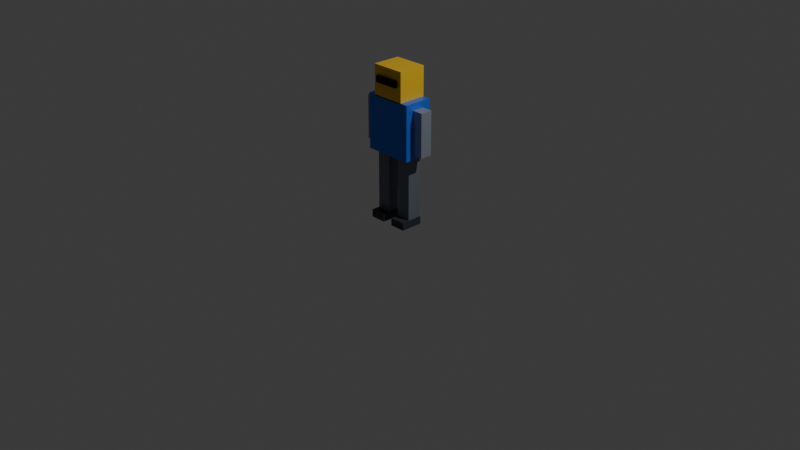 # Source: player_robot.blend  (saved by Blender 5.2.45; exported with 4.5.12 LTS)
import bpy
from mathutils import Matrix  # noqa: F401  (used for matrix-valued properties, if any)

bpy.ops.wm.read_factory_settings(use_empty=True)
scene = bpy.context.scene
scene.name = 'Scene'

# ---- collections
col_collection = bpy.data.collections.new('Collection'); scene.collection.children.link(col_collection)

# ---- materials (node trees are filled in below, after node groups)
mat_m_body = bpy.data.materials.new('M_Body')
mat_m_body.diffuse_color = (0.02843, 0.147, 0.7454, 1.0)
mat_m_head = bpy.data.materials.new('M_Head')
mat_m_head.diffuse_color = (0.8879, 0.5395, 0.02956, 1.0)
mat_m_visor = bpy.data.materials.new('M_Visor')
mat_m_visor.diffuse_color = (0.005182, 0.006512, 0.009134, 1.0)
mat_m_arml = bpy.data.materials.new('M_ArmL')
mat_m_arml.diffuse_color = (0.2705, 0.305, 0.3663, 1.0)
mat_m_armr = bpy.data.materials.new('M_ArmR')
mat_m_armr.diffuse_color = (0.2705, 0.305, 0.3663, 1.0)
mat_m_legl = bpy.data.materials.new('M_LegL')
mat_m_legl.diffuse_color = (0.1559, 0.1812, 0.2195, 1.0)
mat_m_legr = bpy.data.materials.new('M_LegR')
mat_m_legr.diffuse_color = (0.1559, 0.1812, 0.2195, 1.0)
mat_m_footl = bpy.data.materials.new('M_FootL')
mat_m_footl.diffuse_color = (0.04231, 0.04971, 0.06301, 1.0)
mat_m_footr = bpy.data.materials.new('M_FootR')
mat_m_footr.diffuse_color = (0.04231, 0.04971, 0.06301, 1.0)

# ---- material node trees
mat_m_body.use_nodes = True; mat_m_body.node_tree.nodes.clear()
_N = mat_m_body.node_tree.nodes; _L = mat_m_body.node_tree.links
n0 = _N.new('ShaderNodeBsdfPrincipled'); n0.name = 'Принципиальный BSDF'; n0.location = (-200, 100)
n0.inputs[0].default_value = (0.02843, 0.147, 0.7454, 1.0)
n0.inputs[1].default_value = 0.25
n0.inputs[2].default_value = 0.35
n0.inputs[10].default_value = 0.005
n1 = _N.new('ShaderNodeOutputMaterial'); n1.name = 'Вывод материала'; n1.location = (200, 100)
_L.new(n0.outputs[0], n1.inputs[0])
n1.is_active_output = True
mat_m_head.use_nodes = True; mat_m_head.node_tree.nodes.clear()
_N = mat_m_head.node_tree.nodes; _L = mat_m_head.node_tree.links
n0 = _N.new('ShaderNodeBsdfPrincipled'); n0.name = 'Принципиальный BSDF'; n0.location = (-200, 100)
n0.inputs[0].default_value = (0.8879, 0.5395, 0.02956, 1.0)
n0.inputs[1].default_value = 0.2
n0.inputs[2].default_value = 0.4
n0.inputs[10].default_value = 0.005
n1 = _N.new('ShaderNodeOutputMaterial'); n1.name = 'Вывод материала'; n1.location = (200, 100)
_L.new(n0.outputs[0], n1.inputs[0])
n1.is_active_output = True
mat_m_visor.use_nodes = True; mat_m_visor.node_tree.nodes.clear()
_N = mat_m_visor.node_tree.nodes; _L = mat_m_visor.node_tree.links
n0 = _N.new('ShaderNodeBsdfPrincipled'); n0.name = 'Принципиальный BSDF'; n0.location = (-200, 100)
n0.inputs[0].default_value = (0.005182, 0.006512, 0.009134, 1.0)
n0.inputs[1].default_value = 0.7
n0.inputs[2].default_value = 0.2
n0.inputs[10].default_value = 0.005
n1 = _N.new('ShaderNodeOutputMaterial'); n1.name = 'Вывод материала'; n1.location = (200, 100)
_L.new(n0.outputs[0], n1.inputs[0])
n1.is_active_output = True
mat_m_arml.use_nodes = True; mat_m_arml.node_tree.nodes.clear()
_N = mat_m_arml.node_tree.nodes; _L = mat_m_arml.node_tree.links
n0 = _N.new('ShaderNodeBsdfPrincipled'); n0.name = 'Принципиальный BSDF'; n0.location = (-200, 100)
n0.inputs[0].default_value = (0.2705, 0.305, 0.3663, 1.0)
n0.inputs[1].default_value = 0.35
n0.inputs[2].default_value = 0.4
n0.inputs[10].default_value = 0.005
n1 = _N.new('ShaderNodeOutputMaterial'); n1.name = 'Вывод материала'; n1.location = (200, 100)
_L.new(n0.outputs[0], n1.inputs[0])
n1.is_active_output = True
mat_m_armr.use_nodes = True; mat_m_armr.node_tree.nodes.clear()
_N = mat_m_armr.node_tree.nodes; _L = mat_m_armr.node_tree.links
n0 = _N.new('ShaderNodeBsdfPrincipled'); n0.name = 'Принципиальный BSDF'; n0.location = (-200, 100)
n0.inputs[0].default_value = (0.2705, 0.305, 0.3663, 1.0)
n0.inputs[1].default_value = 0.35
n0.inputs[2].default_value = 0.4
n0.inputs[10].default_value = 0.005
n1 = _N.new('ShaderNodeOutputMaterial'); n1.name = 'Вывод материала'; n1.location = (200, 100)
_L.new(n0.outputs[0], n1.inputs[0])
n1.is_active_output = True
mat_m_legl.use_nodes = True; mat_m_legl.node_tree.nodes.clear()
_N = mat_m_legl.node_tree.nodes; _L = mat_m_legl.node_tree.links
n0 = _N.new('ShaderNodeBsdfPrincipled'); n0.name = 'Принципиальный BSDF'; n0.location = (-200, 100)
n0.inputs[0].default_value = (0.1559, 0.1812, 0.2195, 1.0)
n0.inputs[1].default_value = 0.3
n0.inputs[10].default_value = 0.005
n1 = _N.new('ShaderNodeOutputMaterial'); n1.name = 'Вывод материала'; n1.location = (200, 100)
_L.new(n0.outputs[0], n1.inputs[0])
n1.is_active_output = True
mat_m_legr.use_nodes = True; mat_m_legr.node_tree.nodes.clear()
_N = mat_m_legr.node_tree.nodes; _L = mat_m_legr.node_tree.links
n0 = _N.new('ShaderNodeBsdfPrincipled'); n0.name = 'Принципиальный BSDF'; n0.location = (-200, 100)
n0.inputs[0].default_value = (0.1559, 0.1812, 0.2195, 1.0)
n0.inputs[1].default_value = 0.3
n0.inputs[10].default_value = 0.005
n1 = _N.new('ShaderNodeOutputMaterial'); n1.name = 'Вывод материала'; n1.location = (200, 100)
_L.new(n0.outputs[0], n1.inputs[0])
n1.is_active_output = True
mat_m_footl.use_nodes = True; mat_m_footl.node_tree.nodes.clear()
_N = mat_m_footl.node_tree.nodes; _L = mat_m_footl.node_tree.links
n0 = _N.new('ShaderNodeBsdfPrincipled'); n0.name = 'Принципиальный BSDF'; n0.location = (-200, 100)
n0.inputs[0].default_value = (0.04231, 0.04971, 0.06301, 1.0)
n0.inputs[1].default_value = 0.4
n0.inputs[2].default_value = 0.55
n0.inputs[10].default_value = 0.005
n1 = _N.new('ShaderNodeOutputMaterial'); n1.name = 'Вывод материала'; n1.location = (200, 100)
_L.new(n0.outputs[0], n1.inputs[0])
n1.is_active_output = True
mat_m_footr.use_nodes = True; mat_m_footr.node_tree.nodes.clear()
_N = mat_m_footr.node_tree.nodes; _L = mat_m_footr.node_tree.links
n0 = _N.new('ShaderNodeBsdfPrincipled'); n0.name = 'Принципиальный BSDF'; n0.location = (-200, 100)
n0.inputs[0].default_value = (0.04231, 0.04971, 0.06301, 1.0)
n0.inputs[1].default_value = 0.4
n0.inputs[2].default_value = 0.55
n0.inputs[10].default_value = 0.005
n1 = _N.new('ShaderNodeOutputMaterial'); n1.name = 'Вывод материала'; n1.location = (200, 100)
_L.new(n0.outputs[0], n1.inputs[0])
n1.is_active_output = True

# ---- world
world_world = bpy.data.worlds.new('World'); scene.world = world_world
world_world.use_nodes = True; world_world.node_tree.nodes.clear()
_N = world_world.node_tree.nodes; _L = world_world.node_tree.links
n0 = _N.new('ShaderNodeOutputWorld'); n0.name = 'World Output'; n0.location = (200, 100)
n1 = _N.new('ShaderNodeBackground'); n1.name = 'Background'; n1.location = (-200, 100)
n1.inputs[0].default_value = (0.05088, 0.05088, 0.05088, 1.0)
_L.new(n1.outputs[0], n0.inputs[0])
n0.is_active_output = True
world_world.color = (0.05088, 0.05088, 0.05088)
world_world.sun_shadow_jitter_overblur = 0.0

# ---- cameras
cam_camera = bpy.data.cameras.new('Camera')
cam_camera.clip_end = 100.0
cam_camera.ortho_scale = 7.314

# ---- lights
light_light = bpy.data.lights.new('Light', 'POINT')
light_light.energy = 1000.0
light_light.shadow_soft_size = 0.1

# ---- meshes
me_playerrobot_mesh = bpy.data.meshes.new('PlayerRobot_mesh')
me_playerrobot_mesh.from_pydata([(-0.26, -0.15, 0.74), (-0.26, -0.15, 1.32), (-0.26, 0.15, 0.74), (-0.26, 0.15, 1.32), (0.26, -0.15, 0.74), (0.26, -0.15, 1.32), (0.26, 0.15, 0.74), (0.26, 0.15, 1.32), (-0.18, -0.15, 1.31), (-0.18, -0.15, 1.63), (-0.18, 0.15, 1.31), (-0.18, 0.15, 1.63), (0.18, -0.15, 1.31), (0.18, -0.15, 1.63), (0.18, 0.15, 1.31), (0.18, 0.15, 1.63), (-0.13, -0.18, 1.465), (-0.13, -0.18, 1.535), (-0.13, -0.13, 1.465), (-0.13, -0.13, 1.535), (0.13, -0.18, 1.465), (0.13, -0.18, 1.535), (0.13, -0.13, 1.465), (0.13, -0.13, 1.535), (-0.375, -0.065, 0.79), (-0.375, -0.065, 1.25), (-0.375, 0.065, 0.79), (-0.375, 0.065, 1.25), (-0.245, -0.065, 0.79), (-0.245, -0.065, 1.25), (-0.245, 0.065, 0.79), (-0.245, 0.065, 1.25), (0.245, -0.065, 0.79), (0.245, -0.065, 1.25), (0.245, 0.065, 0.79), (0.245, 0.065, 1.25), (0.375, -0.065, 0.79), (0.375, -0.065, 1.25), (0.375, 0.065, 0.79), (0.375, 0.065, 1.25), (-0.215, -0.075, 0.08), (-0.215, -0.075, 0.76), (-0.215, 0.075, 0.08), (-0.215, 0.075, 0.76), (-0.065, -0.075, 0.08), (-0.065, -0.075, 0.76), (-0.065, 0.075, 0.08), (-0.065, 0.075, 0.76), (0.065, -0.075, 0.08), (0.065, -0.075, 0.76), (0.065, 0.075, 0.08), (0.065, 0.075, 0.76), (0.215, -0.075, 0.08), (0.215, -0.075, 0.76), (0.215, 0.075, 0.08), (0.215, 0.075, 0.76), (-0.225, -0.16, 0.0), (-0.225, -0.16, 0.08), (-0.225, 0.08, 0.0), (-0.225, 0.08, 0.08), (-0.055, -0.16, 0.0), (-0.055, -0.16, 0.08), (-0.055, 0.08, 0.0), (-0.055, 0.08, 0.08), (0.055, -0.16, 0.0), (0.055, -0.16, 0.08), (0.055, 0.08, 0.0), (0.055, 0.08, 0.08), (0.225, -0.16, 0.0), (0.225, -0.16, 0.08), (0.225, 0.08, 0.0), (0.225, 0.08, 0.08)], [], [(0, 1, 3, 2), (2, 3, 7, 6), (6, 7, 5, 4), (4, 5, 1, 0), (2, 6, 4, 0), (7, 3, 1, 5), (8, 9, 11, 10), (10, 11, 15, 14), (14, 15, 13, 12), (12, 13, 9, 8), (10, 14, 12, 8), (15, 11, 9, 13), (16, 17, 19, 18), (18, 19, 23, 22), (22, 23, 21, 20), (20, 21, 17, 16), (18, 22, 20, 16), (23, 19, 17, 21), (24, 25, 27, 26), (26, 27, 31, 30), (30, 31, 29, 28), (28, 29, 25, 24), (26, 30, 28, 24), (31, 27, 25, 29), (32, 33, 35, 34), (34, 35, 39, 38), (38, 39, 37, 36), (36, 37, 33, 32), (34, 38, 36, 32), (39, 35, 33, 37), (40, 41, 43, 42), (42, 43, 47, 46), (46, 47, 45, 44), (44, 45, 41, 40), (42, 46, 44, 40), (47, 43, 41, 45), (48, 49, 51, 50), (50, 51, 55, 54), (54, 55, 53, 52), (52, 53, 49, 48), (50, 54, 52, 48), (55, 51, 49, 53), (56, 57, 59, 58), (58, 59, 63, 62), (62, 63, 61, 60), (60, 61, 57, 56), (58, 62, 60, 56), (63, 59, 57, 61), (64, 65, 67, 66), (66, 67, 71, 70), (70, 71, 69, 68), (68, 69, 65, 64), (66, 70, 68, 64), (71, 67, 65, 69)])
me_playerrobot_mesh.polygons.foreach_set('material_index', [0, 0, 0, 0, 0, 0, 1, 1, 1, 1, 1, 1, 2, 2, 2, 2, 2, 2, 3, 3, 3, 3, 3, 3, 4, 4, 4, 4, 4, 4, 5, 5, 5, 5, 5, 5, 6, 6, 6, 6, 6, 6, 7, 7, 7, 7, 7, 7, 8, 8, 8, 8, 8, 8])
_uv = me_playerrobot_mesh.uv_layers.new(name='UVКарта')
_uv.uv.foreach_set('vector', [0.375, 0.0, 0.625, 0.0, 0.625, 0.25, 0.375, 0.25, 0.375, 0.25, 0.625, 0.25, 0.625, 0.5, 0.375, 0.5, 0.375, 0.5, 0.625, 0.5, 0.625, 0.75, 0.375, 0.75, 0.375, 0.75, 0.625, 0.75, 0.625, 1.0, 0.375, 1.0, 0.125, 0.5, 0.375, 0.5, 0.375, 0.75, 0.125, 0.75, 0.625, 0.5, 0.875, 0.5, 0.875, 0.75, 0.625, 0.75, 0.375, 0.0, 0.625, 0.0, 0.625, 0.25, 0.375, 0.25, 0.375, 0.25, 0.625, 0.25, 0.625, 0.5, 0.375, 0.5, 0.375, 0.5, 0.625, 0.5, 0.625, 0.75, 0.375, 0.75, 0.375, 0.75, 0.625, 0.75, 0.625, 1.0, 0.375, 1.0, 0.125, 0.5, 0.375, 0.5, 0.375, 0.75, 0.125, 0.75, 0.625, 0.5, 0.875, 0.5, 0.875, 0.75, 0.625, 0.75, 0.375, 0.0, 0.625, 0.0, 0.625, 0.25, 0.375, 0.25, 0.375, 0.25, 0.625, 0.25, 0.625, 0.5, 0.375, 0.5, 0.375, 0.5, 0.625, 0.5, 0.625, 0.75, 0.375, 0.75, 0.375, 0.75, 0.625, 0.75, 0.625, 1.0, 0.375, 1.0, 0.125, 0.5, 0.375, 0.5, 0.375, 0.75, 0.125, 0.75, 0.625, 0.5, 0.875, 0.5, 0.875, 0.75, 0.625, 0.75, 0.375, 0.0, 0.625, 0.0, 0.625, 0.25, 0.375, 0.25, 0.375, 0.25, 0.625, 0.25, 0.625, 0.5, 0.375, 0.5, 0.375, 0.5, 0.625, 0.5, 0.625, 0.75, 0.375, 0.75, 0.375, 0.75, 0.625, 0.75, 0.625, 1.0, 0.375, 1.0, 0.125, 0.5, 0.375, 0.5, 0.375, 0.75, 0.125, 0.75, 0.625, 0.5, 0.875, 0.5, 0.875, 0.75, 0.625, 0.75, 0.375, 0.0, 0.625, 0.0, 0.625, 0.25, 0.375, 0.25, 0.375, 0.25, 0.625, 0.25, 0.625, 0.5, 0.375, 0.5, 0.375, 0.5, 0.625, 0.5, 0.625, 0.75, 0.375, 0.75, 0.375, 0.75, 0.625, 0.75, 0.625, 1.0, 0.375, 1.0, 0.125, 0.5, 0.375, 0.5, 0.375, 0.75, 0.125, 0.75, 0.625, 0.5, 0.875, 0.5, 0.875, 0.75, 0.625, 0.75, 0.375, 0.0, 0.625, 0.0, 0.625, 0.25, 0.375, 0.25, 0.375, 0.25, 0.625, 0.25, 0.625, 0.5, 0.375, 0.5, 0.375, 0.5, 0.625, 0.5, 0.625, 0.75, 0.375, 0.75, 0.375, 0.75, 0.625, 0.75, 0.625, 1.0, 0.375, 1.0, 0.125, 0.5, 0.375, 0.5, 0.375, 0.75, 0.125, 0.75, 0.625, 0.5, 0.875, 0.5, 0.875, 0.75, 0.625, 0.75, 0.375, 0.0, 0.625, 0.0, 0.625, 0.25, 0.375, 0.25, 0.375, 0.25, 0.625, 0.25, 0.625, 0.5, 0.375, 0.5, 0.375, 0.5, 0.625, 0.5, 0.625, 0.75, 0.375, 0.75, 0.375, 0.75, 0.625, 0.75, 0.625, 1.0, 0.375, 1.0, 0.125, 0.5, 0.375, 0.5, 0.375, 0.75, 0.125, 0.75, 0.625, 0.5, 0.875, 0.5, 0.875, 0.75, 0.625, 0.75, 0.375, 0.0, 0.625, 0.0, 0.625, 0.25, 0.375, 0.25, 0.375, 0.25, 0.625, 0.25, 0.625, 0.5, 0.375, 0.5, 0.375, 0.5, 0.625, 0.5, 0.625, 0.75, 0.375, 0.75, 0.375, 0.75, 0.625, 0.75, 0.625, 1.0, 0.375, 1.0, 0.125, 0.5, 0.375, 0.5, 0.375, 0.75, 0.125, 0.75, 0.625, 0.5, 0.875, 0.5, 0.875, 0.75, 0.625, 0.75, 0.375, 0.0, 0.625, 0.0, 0.625, 0.25, 0.375, 0.25, 0.375, 0.25, 0.625, 0.25, 0.625, 0.5, 0.375, 0.5, 0.375, 0.5, 0.625, 0.5, 0.625, 0.75, 0.375, 0.75, 0.375, 0.75, 0.625, 0.75, 0.625, 1.0, 0.375, 1.0, 0.125, 0.5, 0.375, 0.5, 0.375, 0.75, 0.125, 0.75, 0.625, 0.5, 0.875, 0.5, 0.875, 0.75, 0.625, 0.75])
me_playerrobot_mesh.materials.append(mat_m_body)
me_playerrobot_mesh.materials.append(mat_m_head)
me_playerrobot_mesh.materials.append(mat_m_visor)
me_playerrobot_mesh.materials.append(mat_m_arml)
me_playerrobot_mesh.materials.append(mat_m_armr)
me_playerrobot_mesh.materials.append(mat_m_legl)
me_playerrobot_mesh.materials.append(mat_m_legr)
me_playerrobot_mesh.materials.append(mat_m_footl)
me_playerrobot_mesh.materials.append(mat_m_footr)
me_playerrobot_mesh.update()

# ---- objects
ob_light = bpy.data.objects.new('Light', light_light)
ob_camera = bpy.data.objects.new('Camera', cam_camera)
ob_playerrobot = bpy.data.objects.new('PlayerRobot', me_playerrobot_mesh)

# ---- transforms, parenting, visibility, modifiers, constraints
ob_light.location = (4.076, 1.005, 5.904)
ob_light.rotation_euler = (0.6503, 0.05522, 1.866)
ob_light.lock_rotations_4d = False
ob_light.empty_display_type = 'ARROWS'
ob_light.color = (0.0, 0.0, 0.0, 0.0)
ob_light.lineart.crease_threshold = 0.0
ob_camera.location = (7.359, -6.926, 4.958)
ob_camera.rotation_euler = (1.109, 0.0, 0.8149)
ob_camera.lock_rotations_4d = False
ob_camera.empty_display_type = 'ARROWS'
ob_camera.color = (0.0, 0.0, 0.0, 0.0)
ob_camera.display_type = 'WIRE'
ob_camera.lineart.crease_threshold = 0.0
ob_playerrobot.location = (0.0, 0.0, 0.0)

# ---- collection membership
col_collection.objects.link(ob_light)
col_collection.objects.link(ob_camera)
col_collection.objects.link(ob_playerrobot)

# ---- scene / render settings (as saved in the file)
scene.camera = ob_camera
scene.frame_start = 1; scene.frame_end = 250; scene.frame_set(1)
scene.render.engine = 'BLENDER_EEVEE_NEXT'
scene.render.bake_bias = 0.0
scene.render.bake_samples = 0
scene.render.compositor_device = 'GPU'
scene.eevee.use_volume_custom_range = False
scene.eevee.fast_gi_thickness_near = 0.1
scene.eevee.fast_gi_thickness_far = 0.0
scene.eevee.ray_tracing_options.screen_trace_thickness = 0.1
bpy.context.view_layer.update()
